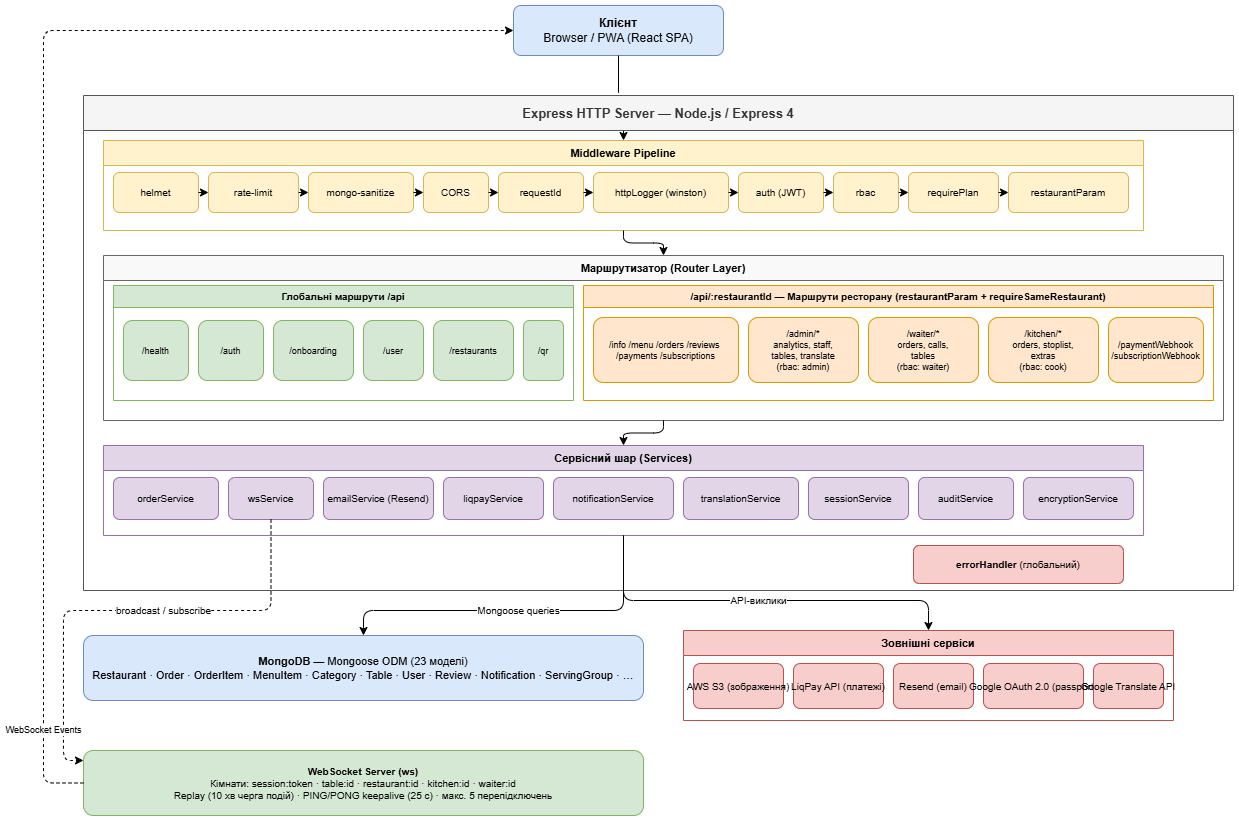

The diagram above was exported from draw.io. Its source (the exported page's mxGraphModel, read from the mxfile embedded in the PNG):
<mxGraphModel dx="1178" dy="648" grid="1" gridSize="10" guides="1" tooltips="1" connect="1" arrows="1" fold="1" page="1" pageScale="1" pageWidth="1654" pageHeight="1169" math="0" shadow="0">
  <root>
    <mxCell id="0" />
    <mxCell id="1" parent="0" />
    <mxCell id="client" parent="1" style="rounded=1;whiteSpace=wrap;html=1;fillColor=#dae8fc;strokeColor=#6c8ebf;fontSize=12;" value="&lt;b&gt;Клієнт&lt;/b&gt;&lt;br&gt;Browser / PWA (React SPA)" vertex="1">
      <mxGeometry height="50" width="210" x="510" y="65" as="geometry" />
    </mxCell>
    <mxCell id="e_client_mw" edge="1" parent="1" source="client" style="edgeStyle=orthogonalEdgeStyle;html=1;fontSize=10;" target="mw_group" value="HTTP Request">
      <mxGeometry relative="1" as="geometry" />
    </mxCell>
    <mxCell id="express_server" parent="1" style="swimlane;startSize=35;fillColor=#f5f5f5;strokeColor=#555555;fontStyle=1;fontSize=13;fontColor=#333333;" value="Express HTTP Server — Node.js / Express 4" vertex="1">
      <mxGeometry height="495" width="1150" x="80" y="155" as="geometry" />
    </mxCell>
    <mxCell id="mw_group" parent="express_server" style="swimlane;startSize=25;fillColor=#fff2cc;strokeColor=#d6b656;fontSize=11;fontStyle=1;" value="Middleware Pipeline" vertex="1">
      <mxGeometry height="90" width="1040" x="20" y="45" as="geometry" />
    </mxCell>
    <mxCell id="mw_helmet" parent="mw_group" style="rounded=1;whiteSpace=wrap;html=1;fillColor=#fff2cc;strokeColor=#d6b656;fontSize=10;" value="helmet" vertex="1">
      <mxGeometry height="40" width="85" x="10" y="32" as="geometry" />
    </mxCell>
    <mxCell id="mw_rate" parent="mw_group" style="rounded=1;whiteSpace=wrap;html=1;fillColor=#fff2cc;strokeColor=#d6b656;fontSize=10;" value="rate-limit" vertex="1">
      <mxGeometry height="40" width="90" x="105" y="32" as="geometry" />
    </mxCell>
    <mxCell id="mw_sanitize" parent="mw_group" style="rounded=1;whiteSpace=wrap;html=1;fillColor=#fff2cc;strokeColor=#d6b656;fontSize=10;" value="mongo-sanitize" vertex="1">
      <mxGeometry height="40" width="105" x="205" y="32" as="geometry" />
    </mxCell>
    <mxCell id="mw_cors" parent="mw_group" style="rounded=1;whiteSpace=wrap;html=1;fillColor=#fff2cc;strokeColor=#d6b656;fontSize=10;" value="CORS" vertex="1">
      <mxGeometry height="40" width="65" x="320" y="32" as="geometry" />
    </mxCell>
    <mxCell id="mw_reqid" parent="mw_group" style="rounded=1;whiteSpace=wrap;html=1;fillColor=#fff2cc;strokeColor=#d6b656;fontSize=10;" value="requestId" vertex="1">
      <mxGeometry height="40" width="85" x="395" y="32" as="geometry" />
    </mxCell>
    <mxCell id="mw_logger" parent="mw_group" style="rounded=1;whiteSpace=wrap;html=1;fillColor=#fff2cc;strokeColor=#d6b656;fontSize=10;" value="httpLogger (winston)" vertex="1">
      <mxGeometry height="40" width="135" x="490" y="32" as="geometry" />
    </mxCell>
    <mxCell id="mw_auth" parent="mw_group" style="rounded=1;whiteSpace=wrap;html=1;fillColor=#fff2cc;strokeColor=#d6b656;fontSize=10;" value="auth (JWT)" vertex="1">
      <mxGeometry height="40" width="85" x="635" y="32" as="geometry" />
    </mxCell>
    <mxCell id="mw_rbac" parent="mw_group" style="rounded=1;whiteSpace=wrap;html=1;fillColor=#fff2cc;strokeColor=#d6b656;fontSize=10;" value="rbac" vertex="1">
      <mxGeometry height="40" width="65" x="730" y="32" as="geometry" />
    </mxCell>
    <mxCell id="mw_plan" parent="mw_group" style="rounded=1;whiteSpace=wrap;html=1;fillColor=#fff2cc;strokeColor=#d6b656;fontSize=10;" value="requirePlan" vertex="1">
      <mxGeometry height="40" width="90" x="805" y="32" as="geometry" />
    </mxCell>
    <mxCell id="mw_restparam" parent="mw_group" style="rounded=1;whiteSpace=wrap;html=1;fillColor=#fff2cc;strokeColor=#d6b656;fontSize=10;" value="restaurantParam" vertex="1">
      <mxGeometry height="40" width="120" x="905" y="32" as="geometry" />
    </mxCell>
    <mxCell id="me1" edge="1" parent="mw_group" source="mw_helmet" style="edgeStyle=orthogonalEdgeStyle;" target="mw_rate">
      <mxGeometry relative="1" as="geometry" />
    </mxCell>
    <mxCell id="me2" edge="1" parent="mw_group" source="mw_rate" style="edgeStyle=orthogonalEdgeStyle;" target="mw_sanitize">
      <mxGeometry relative="1" as="geometry" />
    </mxCell>
    <mxCell id="me3" edge="1" parent="mw_group" source="mw_sanitize" style="edgeStyle=orthogonalEdgeStyle;" target="mw_cors">
      <mxGeometry relative="1" as="geometry" />
    </mxCell>
    <mxCell id="me4" edge="1" parent="mw_group" source="mw_cors" style="edgeStyle=orthogonalEdgeStyle;" target="mw_reqid">
      <mxGeometry relative="1" as="geometry" />
    </mxCell>
    <mxCell id="me5" edge="1" parent="mw_group" source="mw_reqid" style="edgeStyle=orthogonalEdgeStyle;" target="mw_logger">
      <mxGeometry relative="1" as="geometry" />
    </mxCell>
    <mxCell id="me6" edge="1" parent="mw_group" source="mw_logger" style="edgeStyle=orthogonalEdgeStyle;" target="mw_auth">
      <mxGeometry relative="1" as="geometry" />
    </mxCell>
    <mxCell id="me7" edge="1" parent="mw_group" source="mw_auth" style="edgeStyle=orthogonalEdgeStyle;" target="mw_rbac">
      <mxGeometry relative="1" as="geometry" />
    </mxCell>
    <mxCell id="me8" edge="1" parent="mw_group" source="mw_rbac" style="edgeStyle=orthogonalEdgeStyle;" target="mw_plan">
      <mxGeometry relative="1" as="geometry" />
    </mxCell>
    <mxCell id="me9" edge="1" parent="mw_group" source="mw_plan" style="edgeStyle=orthogonalEdgeStyle;" target="mw_restparam">
      <mxGeometry relative="1" as="geometry" />
    </mxCell>
    <mxCell id="router_group" parent="express_server" style="swimlane;startSize=25;fillColor=#f9f9f9;strokeColor=#666666;fontSize=11;fontStyle=1;" value="Маршрутизатор (Router Layer)" vertex="1">
      <mxGeometry height="165" width="1120" x="20" y="160" as="geometry" />
    </mxCell>
    <mxCell id="global_routes" parent="router_group" style="swimlane;startSize=22;fillColor=#d5e8d4;strokeColor=#82b366;fontSize=10;fontStyle=1;" value="Глобальні маршрути /api" vertex="1">
      <mxGeometry height="115" width="460" x="10" y="30" as="geometry" />
    </mxCell>
    <mxCell id="r_health" parent="global_routes" style="rounded=1;fillColor=#d5e8d4;strokeColor=#82b366;fontSize=9;" value="/health" vertex="1">
      <mxGeometry height="60" width="65" x="10" y="35" as="geometry" />
    </mxCell>
    <mxCell id="r_auth" parent="global_routes" style="rounded=1;fillColor=#d5e8d4;strokeColor=#82b366;fontSize=9;" value="/auth" vertex="1">
      <mxGeometry height="60" width="65" x="85" y="35" as="geometry" />
    </mxCell>
    <mxCell id="r_onboarding" parent="global_routes" style="rounded=1;fillColor=#d5e8d4;strokeColor=#82b366;fontSize=9;" value="/onboarding" vertex="1">
      <mxGeometry height="60" width="80" x="160" y="35" as="geometry" />
    </mxCell>
    <mxCell id="r_user" parent="global_routes" style="rounded=1;fillColor=#d5e8d4;strokeColor=#82b366;fontSize=9;" value="/user" vertex="1">
      <mxGeometry height="60" width="60" x="250" y="35" as="geometry" />
    </mxCell>
    <mxCell id="r_restaurants" parent="global_routes" style="rounded=1;fillColor=#d5e8d4;strokeColor=#82b366;fontSize=9;" value="/restaurants" vertex="1">
      <mxGeometry height="60" width="80" x="320" y="35" as="geometry" />
    </mxCell>
    <mxCell id="r_qr" parent="global_routes" style="rounded=1;fillColor=#d5e8d4;strokeColor=#82b366;fontSize=9;" value="/qr" vertex="1">
      <mxGeometry height="60" width="40" x="410" y="35" as="geometry" />
    </mxCell>
    <mxCell id="scoped_routes" parent="router_group" style="swimlane;startSize=22;fillColor=#ffe6cc;strokeColor=#d79b00;fontSize=10;fontStyle=1;" value="/api/:restaurantId — Маршрути ресторану (restaurantParam + requireSameRestaurant)" vertex="1">
      <mxGeometry height="115" width="630" x="480" y="30" as="geometry" />
    </mxCell>
    <mxCell id="r_public" parent="scoped_routes" style="rounded=1;fillColor=#ffe6cc;strokeColor=#d79b00;fontSize=9;" value="/info /menu /orders /reviews &#10;/payments /subscriptions" vertex="1">
      <mxGeometry height="65" width="145" x="10" y="32" as="geometry" />
    </mxCell>
    <mxCell id="r_admin" parent="scoped_routes" style="rounded=1;fillColor=#ffe6cc;strokeColor=#d79b00;fontSize=9;" value="/admin/*&#10;analytics, staff,&#10;tables, translate&#10;(rbac: admin)" vertex="1">
      <mxGeometry height="65" width="110" x="165" y="32" as="geometry" />
    </mxCell>
    <mxCell id="r_waiter" parent="scoped_routes" style="rounded=1;fillColor=#ffe6cc;strokeColor=#d79b00;fontSize=9;" value="/waiter/*&#10;orders, calls,&#10;tables&#10;(rbac: waiter)" vertex="1">
      <mxGeometry height="65" width="110" x="285" y="32" as="geometry" />
    </mxCell>
    <mxCell id="r_kitchen" parent="scoped_routes" style="rounded=1;fillColor=#ffe6cc;strokeColor=#d79b00;fontSize=9;" value="/kitchen/*&#10;orders, stoplist,&#10;extras&#10;(rbac: cook)" vertex="1">
      <mxGeometry height="65" width="110" x="405" y="32" as="geometry" />
    </mxCell>
    <mxCell id="r_webhooks" parent="scoped_routes" style="rounded=1;fillColor=#ffe6cc;strokeColor=#d79b00;fontSize=9;" value="/paymentWebhook&#10;/subscriptionWebhook" vertex="1">
      <mxGeometry height="65" width="95" x="525" y="32" as="geometry" />
    </mxCell>
    <mxCell id="services_group" parent="express_server" style="swimlane;startSize=25;fillColor=#e1d5e7;strokeColor=#9673a6;fontSize=11;fontStyle=1;" value="Сервісний шар (Services)" vertex="1">
      <mxGeometry height="90" width="1040" x="20" y="350" as="geometry" />
    </mxCell>
    <mxCell id="svc_order" parent="services_group" style="rounded=1;whiteSpace=wrap;html=1;fillColor=#e1d5e7;strokeColor=#9673a6;fontSize=10;" value="orderService" vertex="1">
      <mxGeometry height="42" width="105" x="10" y="32" as="geometry" />
    </mxCell>
    <mxCell id="svc_ws" parent="services_group" style="rounded=1;whiteSpace=wrap;html=1;fillColor=#e1d5e7;strokeColor=#9673a6;fontSize=10;" value="wsService" vertex="1">
      <mxGeometry height="42" width="85" x="125" y="32" as="geometry" />
    </mxCell>
    <mxCell id="svc_email" parent="services_group" style="rounded=1;whiteSpace=wrap;html=1;fillColor=#e1d5e7;strokeColor=#9673a6;fontSize=10;" value="emailService (Resend)" vertex="1">
      <mxGeometry height="42" width="110" x="220" y="32" as="geometry" />
    </mxCell>
    <mxCell id="svc_liqpay" parent="services_group" style="rounded=1;whiteSpace=wrap;html=1;fillColor=#e1d5e7;strokeColor=#9673a6;fontSize=10;" value="liqpayService" vertex="1">
      <mxGeometry height="42" width="100" x="340" y="32" as="geometry" />
    </mxCell>
    <mxCell id="svc_notif" parent="services_group" style="rounded=1;whiteSpace=wrap;html=1;fillColor=#e1d5e7;strokeColor=#9673a6;fontSize=10;" value="notificationService" vertex="1">
      <mxGeometry height="42" width="120" x="450" y="32" as="geometry" />
    </mxCell>
    <mxCell id="svc_trans" parent="services_group" style="rounded=1;whiteSpace=wrap;html=1;fillColor=#e1d5e7;strokeColor=#9673a6;fontSize=10;" value="translationService" vertex="1">
      <mxGeometry height="42" width="115" x="580" y="32" as="geometry" />
    </mxCell>
    <mxCell id="svc_session" parent="services_group" style="rounded=1;whiteSpace=wrap;html=1;fillColor=#e1d5e7;strokeColor=#9673a6;fontSize=10;" value="sessionService" vertex="1">
      <mxGeometry height="42" width="100" x="705" y="32" as="geometry" />
    </mxCell>
    <mxCell id="svc_audit" parent="services_group" style="rounded=1;whiteSpace=wrap;html=1;fillColor=#e1d5e7;strokeColor=#9673a6;fontSize=10;" value="auditService" vertex="1">
      <mxGeometry height="42" width="95" x="815" y="32" as="geometry" />
    </mxCell>
    <mxCell id="svc_encrypt" parent="services_group" style="rounded=1;whiteSpace=wrap;html=1;fillColor=#e1d5e7;strokeColor=#9673a6;fontSize=10;" value="encryptionService" vertex="1">
      <mxGeometry height="42" width="110" x="920" y="32" as="geometry" />
    </mxCell>
    <mxCell id="err_handler" parent="express_server" style="rounded=1;whiteSpace=wrap;html=1;fillColor=#f8cecc;strokeColor=#b85450;fontSize=10;" value="&lt;b&gt;errorHandler&lt;/b&gt; (глобальний)" vertex="1">
      <mxGeometry height="38" width="210" x="830" y="450" as="geometry" />
    </mxCell>
    <mxCell id="e_mw_router" edge="1" parent="express_server" source="mw_group" style="edgeStyle=orthogonalEdgeStyle;html=1;" target="router_group">
      <mxGeometry relative="1" as="geometry" />
    </mxCell>
    <mxCell id="e_router_svc" edge="1" parent="express_server" source="router_group" style="edgeStyle=orthogonalEdgeStyle;html=1;" target="services_group">
      <mxGeometry relative="1" as="geometry" />
    </mxCell>
    <mxCell id="mongodb" parent="1" style="rounded=1;whiteSpace=wrap;html=1;fillColor=#dae8fc;strokeColor=#6c8ebf;fontSize=11;" value="&lt;b&gt;MongoDB&lt;/b&gt; — Mongoose ODM (23 моделі)&#10;Restaurant · Order · OrderItem · MenuItem · Category · Table · User · Review · Notification · ServingGroup · …" vertex="1">
      <mxGeometry height="65" width="560" x="80" y="695" as="geometry" />
    </mxCell>
    <mxCell id="e_svc_db" edge="1" parent="1" source="services_group" style="edgeStyle=orthogonalEdgeStyle;html=1;fontSize=10;" target="mongodb" value="Mongoose queries">
      <mxGeometry relative="1" as="geometry">
        <Array as="points">
          <mxPoint x="620" y="670" />
          <mxPoint x="360" y="670" />
        </Array>
      </mxGeometry>
    </mxCell>
    <mxCell id="ext_group" parent="1" style="swimlane;startSize=25;fillColor=#f8cecc;strokeColor=#b85450;fontSize=11;fontStyle=1;" value="Зовнішні сервіси" vertex="1">
      <mxGeometry height="90" width="490" x="680" y="690" as="geometry" />
    </mxCell>
    <mxCell id="ext_s3" parent="ext_group" style="rounded=1;fillColor=#f8cecc;strokeColor=#b85450;fontSize=10;" value="AWS S3 (зображення)" vertex="1">
      <mxGeometry height="45" width="90" x="10" y="33" as="geometry" />
    </mxCell>
    <mxCell id="ext_liqpay" parent="ext_group" style="rounded=1;fillColor=#f8cecc;strokeColor=#b85450;fontSize=10;" value="LiqPay API (платежі)" vertex="1">
      <mxGeometry height="45" width="90" x="110" y="33" as="geometry" />
    </mxCell>
    <mxCell id="ext_resend" parent="ext_group" style="rounded=1;fillColor=#f8cecc;strokeColor=#b85450;fontSize=10;" value="Resend (email)" vertex="1">
      <mxGeometry height="45" width="80" x="210" y="33" as="geometry" />
    </mxCell>
    <mxCell id="ext_google" parent="ext_group" style="rounded=1;fillColor=#f8cecc;strokeColor=#b85450;fontSize=10;" value="Google OAuth 2.0 (passport)" vertex="1">
      <mxGeometry height="45" width="100" x="300" y="33" as="geometry" />
    </mxCell>
    <mxCell id="ext_translate" parent="ext_group" style="rounded=1;fillColor=#f8cecc;strokeColor=#b85450;fontSize=10;" value="Google Translate API" vertex="1">
      <mxGeometry height="45" width="70" x="410" y="33" as="geometry" />
    </mxCell>
    <mxCell id="e_svc_ext" edge="1" parent="1" source="services_group" style="edgeStyle=orthogonalEdgeStyle;html=1;fontSize=10;" target="ext_group" value="API-виклики">
      <mxGeometry relative="1" as="geometry">
        <Array as="points">
          <mxPoint x="620" y="660" />
          <mxPoint x="925" y="660" />
        </Array>
      </mxGeometry>
    </mxCell>
    <mxCell id="ws_server" parent="1" style="rounded=1;whiteSpace=wrap;html=1;fillColor=#d5e8d4;strokeColor=#82b366;fontSize=10;" value="&lt;b&gt;WebSocket Server (ws)&lt;/b&gt;&#10;Кімнати: session:token · table:id · restaurant:id · kitchen:id · waiter:id&#10;Replay (10 хв черга подій) · PING/PONG keepalive (25 с) · макс. 5 перепідключень" vertex="1">
      <mxGeometry height="65" width="560" x="80" y="810" as="geometry" />
    </mxCell>
    <mxCell id="e_wssvc_wsserver" edge="1" parent="1" source="svc_ws" style="edgeStyle=orthogonalEdgeStyle;dashed=1;html=1;fontSize=10;" target="ws_server" value="broadcast / subscribe">
      <mxGeometry relative="1" x="-0.1526" as="geometry">
        <mxPoint as="offset" />
        <Array as="points">
          <mxPoint x="268" y="670" />
          <mxPoint x="60" y="670" />
          <mxPoint x="60" y="820" />
        </Array>
      </mxGeometry>
    </mxCell>
    <mxCell id="e_ws_client" edge="1" parent="1" source="ws_server" style="edgeStyle=orthogonalEdgeStyle;dashed=1;html=1;fontSize=9;exitX=0;exitY=0.5;exitDx=0;exitDy=0;entryX=0;entryY=0.5;entryDx=0;entryDy=0;" target="client" value="WebSocket Events">
      <mxGeometry relative="1" x="-0.8534" as="geometry">
        <mxPoint as="offset" />
        <Array as="points">
          <mxPoint x="40" y="842" />
          <mxPoint x="40" y="90" />
          <mxPoint x="510" y="90" />
        </Array>
      </mxGeometry>
    </mxCell>
  </root>
</mxGraphModel>